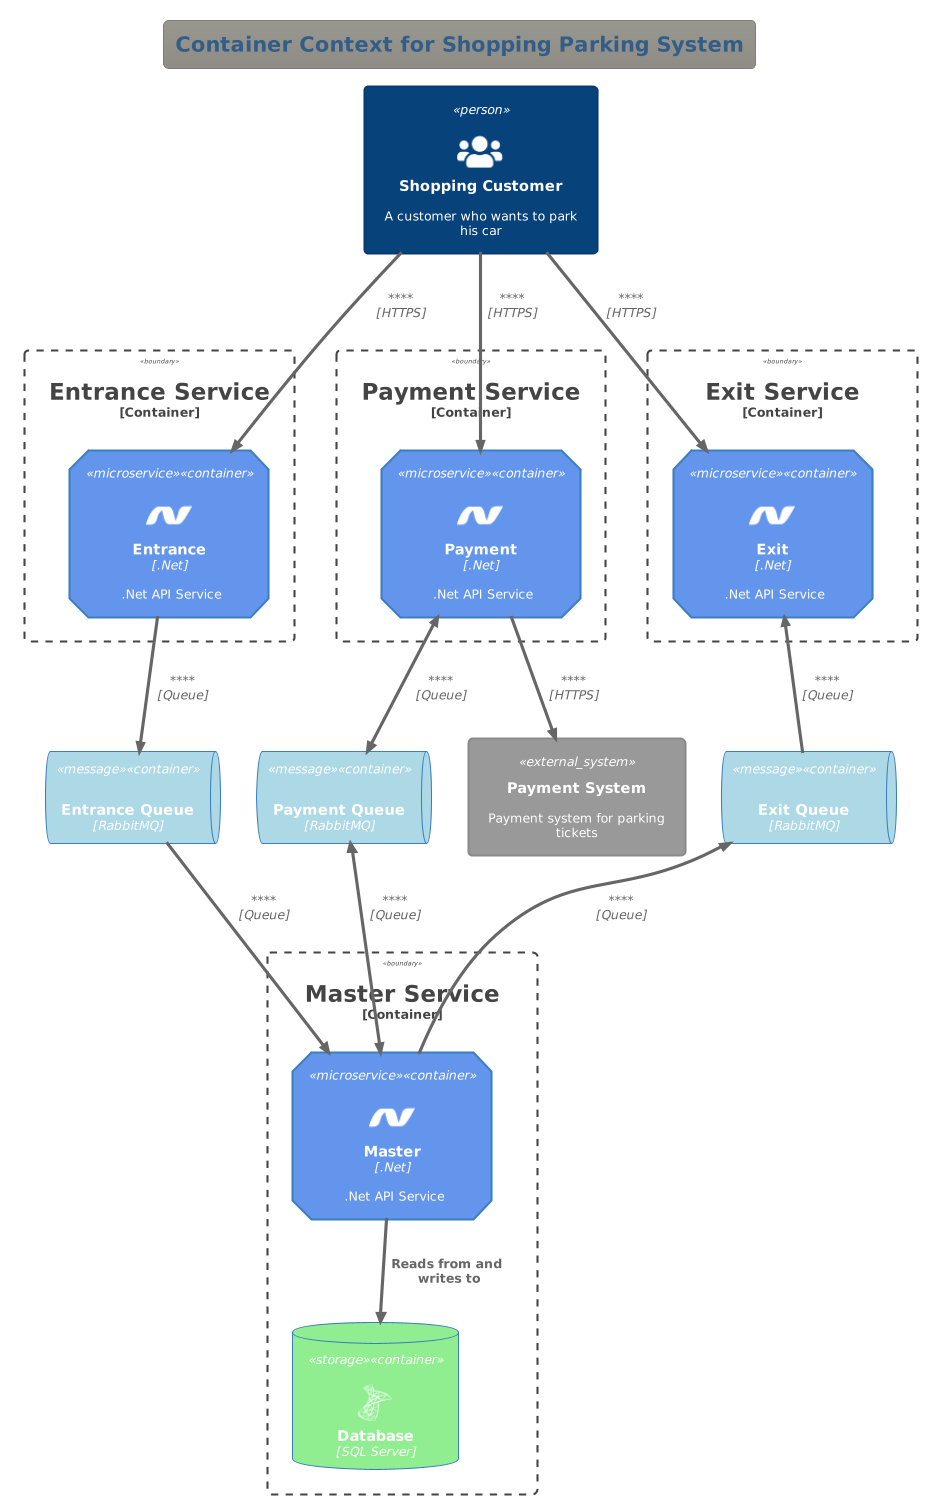

The diagram above was rendered by PlantUML. Its source (embedded in the PNG):
@startuml Container_Context

!theme C4_sandstone from https://raw.githubusercontent.com/plantuml-stdlib/C4-PlantUML/master/themes

!include <C4/C4_Container>

!define DEVICONS https://raw.githubusercontent.com/tupadr3/plantuml-icon-font-sprites/master/devicons
!define FONTAWESOME https://raw.githubusercontent.com/tupadr3/plantuml-icon-font-sprites/master/font-awesome-5
!include DEVICONS/msql_server.puml
!include FONTAWESOME/users.puml
!include DEVICONS/dotnet.puml

AddElementTag("microService", $shape=EightSidedShape(), $bgColor="CornflowerBlue", $fontColor="white", $legendText="micro service\neight sided")
AddElementTag("storage", $shape=RoundedBoxShape(), $bgColor=LightGreen, $fontColor="white")
AddElementTag("message", $shape=HexagonShape(), $bgColor=LightBlue, $fontColor="white")

title Container Context for Shopping Parking System

Person(customer, "Shopping Customer", "A customer who wants to park his car", $sprite="users")


  Container_Boundary(entrance_boundary, "Entrance Service"){
    Container(entrance, "Entrance", ".Net", ".Net API Service", $sprite="dotnet", $tags = "microservice")
  }

   Container_Boundary(payment_boundary, "Payment Service"){
    Container(payment, "Payment", ".Net", ".Net API Service", $sprite="dotnet", $tags = "microservice")
  }

    Container_Boundary(exit_boundary, "Exit Service"){
    Container(exit, "Exit", ".Net", ".Net API Service", $sprite="dotnet", $tags = "microservice")
  }

  Container_Boundary(master_boundary, "Master Service"){
    Container(master, "Master", ".Net", ".Net API Service", $sprite="dotnet", $tags = "microservice")
    ContainerDb(database, "Database", "SQL Server", $sprite="msql_server", $tags = "storage")
  }

  ContainerQueue(entrance_message, "Entrance Queue", "RabbitMQ", $sprite="rabbitmq", $tags = "message")
  ContainerQueue(payment_message, "Payment Queue", "RabbitMQ", $sprite="rabbitmq", $tags = "message")
  ContainerQueue(exit_message, "Exit Queue", "RabbitMQ", $sprite="rabbitmq", $tags = "message")

System_Ext(ext_payment, "Payment System", "Payment system for parking tickets")

Rel_D(customer, entrance, "", "HTTPS")
Rel_D(customer, payment, "", "HTTPS")
Rel_D(customer, exit, "", "HTTPS")

Rel_D(master, database, "Reads from and writes to")

Rel_D(payment, ext_payment, "", "HTTPS")

Rel(entrance, entrance_message, "", "Queue")
Rel(entrance_message, master, "", "Queue")

BiRel(payment, payment_message, "", "Queue")
BiRel(payment_message, master, "", "Queue")

Rel_D(exit_message, exit, "", "Queue")
Rel_U(master, exit_message, "", "Queue")


Lay_L(entrance_boundary, payment_boundary)
Lay_D(ext_payment, master_boundary)
Lay_D(entrance_boundary, entrance_message)
Lay_D(payment_boundary, payment_message)
Lay_D(exit_boundary, exit_message)

@enduml